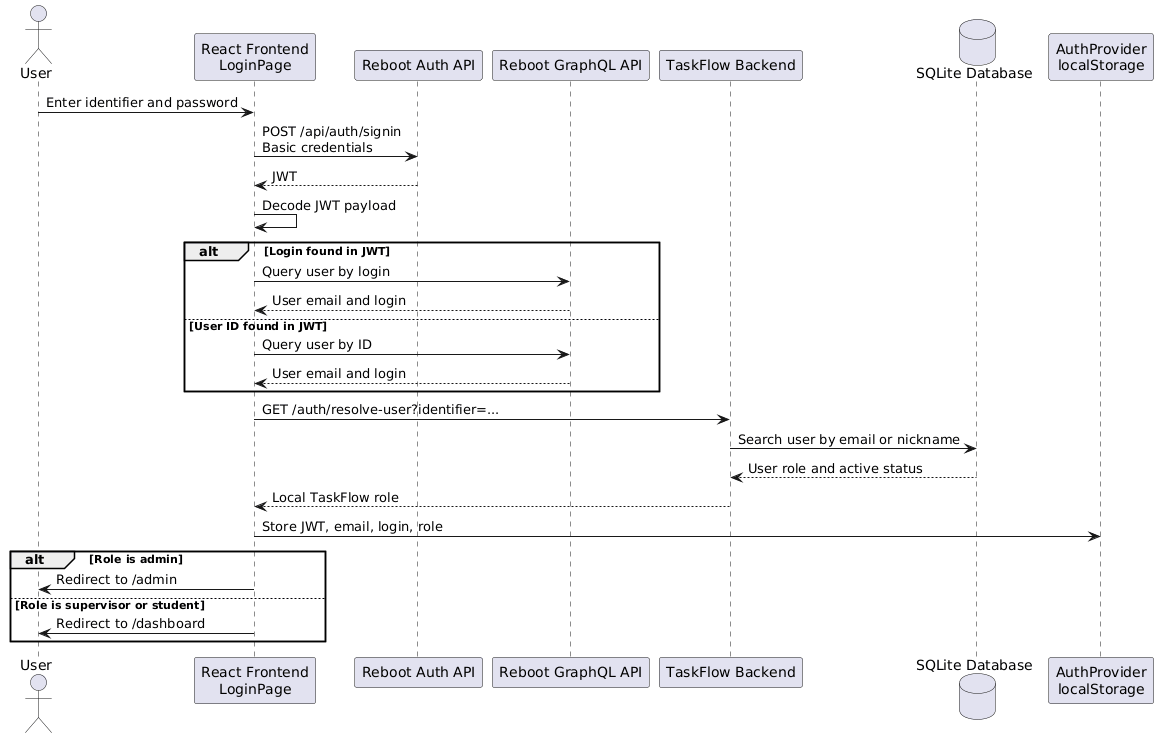

The diagram above was rendered by PlantUML. Its source (embedded in the PNG):
@startuml
actor User
participant "React Frontend\nLoginPage" as Frontend
participant "Reboot Auth API" as RebootAuth
participant "Reboot GraphQL API" as RebootGQL
participant "TaskFlow Backend" as Backend
database "SQLite Database" as DB
participant "AuthProvider\nlocalStorage" as Storage

User -> Frontend: Enter identifier and password
Frontend -> RebootAuth: POST /api/auth/signin\nBasic credentials
RebootAuth --> Frontend: JWT

Frontend -> Frontend: Decode JWT payload

alt Login found in JWT
  Frontend -> RebootGQL: Query user by login
  RebootGQL --> Frontend: User email and login
else User ID found in JWT
  Frontend -> RebootGQL: Query user by ID
  RebootGQL --> Frontend: User email and login
end

Frontend -> Backend: GET /auth/resolve-user?identifier=...
Backend -> DB: Search user by email or nickname
DB --> Backend: User role and active status
Backend --> Frontend: Local TaskFlow role

Frontend -> Storage: Store JWT, email, login, role

alt Role is admin
  Frontend -> User: Redirect to /admin
else Role is supervisor or student
  Frontend -> User: Redirect to /dashboard
end
@enduml